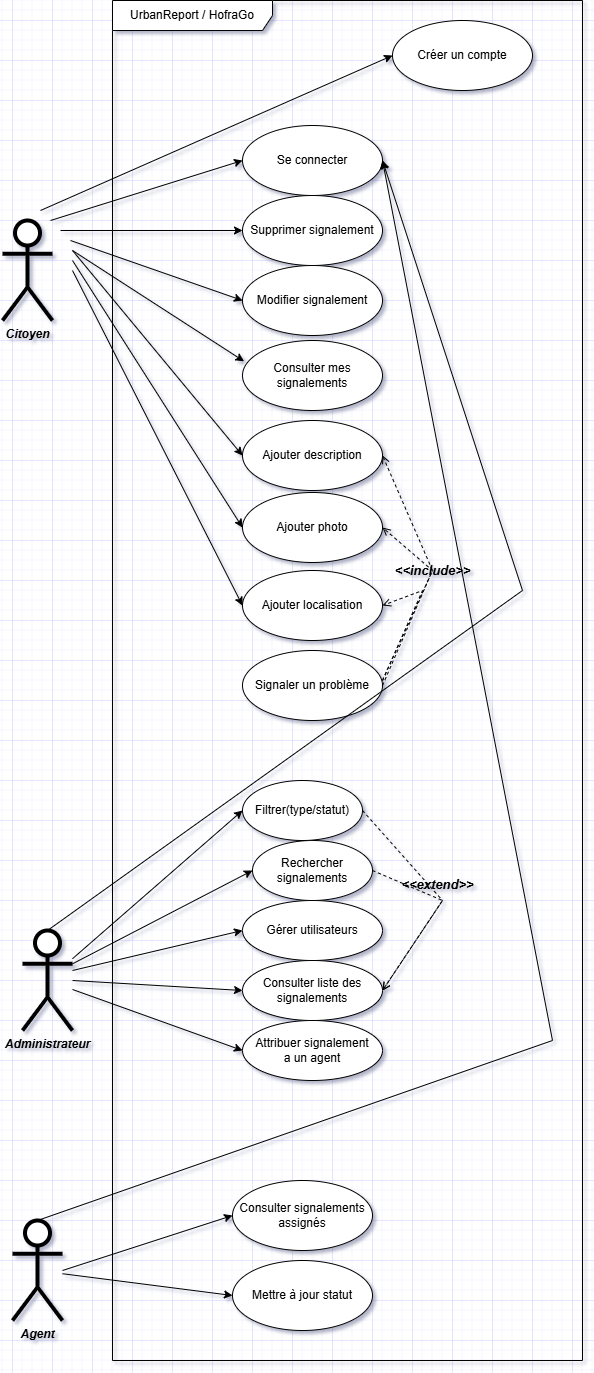

The diagram above was exported from draw.io. Its source (the exported page's mxGraphModel, read from the mxfile embedded in the PNG):
<mxGraphModel dx="2620" dy="1390" grid="1" gridSize="10" guides="1" tooltips="1" connect="1" arrows="1" fold="1" page="1" pageScale="1" pageWidth="1169" pageHeight="1654" math="0" shadow="0">
  <root>
    <mxCell id="0" />
    <mxCell id="1" parent="0" />
    <mxCell id="97g0PoPQp3QV2xHMOBJZ-1" parent="1" style="shape=umlFrame;whiteSpace=wrap;html=1;pointerEvents=0;width=160;height=30;" value="UrbanReport / HofraGo" vertex="1">
      <mxGeometry height="1360" width="470" x="140" y="300" as="geometry" />
    </mxCell>
    <mxCell id="97g0PoPQp3QV2xHMOBJZ-2" parent="1" style="ellipse;whiteSpace=wrap;html=1;" value="Mettre à jour statut" vertex="1">
      <mxGeometry height="70" width="140" x="260" y="1560" as="geometry" />
    </mxCell>
    <mxCell id="97g0PoPQp3QV2xHMOBJZ-3" parent="1" style="ellipse;whiteSpace=wrap;html=1;" value="Créer un compte" vertex="1">
      <mxGeometry height="70" width="140" x="420" y="320" as="geometry" />
    </mxCell>
    <mxCell id="97g0PoPQp3QV2xHMOBJZ-4" parent="1" style="ellipse;whiteSpace=wrap;html=1;" value="Ajouter description" vertex="1">
      <mxGeometry height="70" width="140" x="270" y="720" as="geometry" />
    </mxCell>
    <mxCell id="97g0PoPQp3QV2xHMOBJZ-5" parent="1" style="ellipse;whiteSpace=wrap;html=1;" value="Ajouter localisation" vertex="1">
      <mxGeometry height="70" width="140" x="270" y="870" as="geometry" />
    </mxCell>
    <mxCell id="97g0PoPQp3QV2xHMOBJZ-6" parent="1" style="ellipse;whiteSpace=wrap;html=1;" value="Consulter mes signalements" vertex="1">
      <mxGeometry height="70" width="140" x="270" y="640" as="geometry" />
    </mxCell>
    <mxCell id="97g0PoPQp3QV2xHMOBJZ-7" parent="1" style="ellipse;whiteSpace=wrap;html=1;" value="Modifier signalement" vertex="1">
      <mxGeometry height="70" width="140" x="270" y="565" as="geometry" />
    </mxCell>
    <mxCell id="97g0PoPQp3QV2xHMOBJZ-8" parent="1" style="ellipse;whiteSpace=wrap;html=1;" value="Supprimer signalement" vertex="1">
      <mxGeometry height="70" width="140" x="270" y="495" as="geometry" />
    </mxCell>
    <mxCell id="97g0PoPQp3QV2xHMOBJZ-9" parent="1" style="ellipse;whiteSpace=wrap;html=1;" value="Consulter liste des signalements" vertex="1">
      <mxGeometry height="60" width="140" x="270" y="1260" as="geometry" />
    </mxCell>
    <mxCell id="97g0PoPQp3QV2xHMOBJZ-10" parent="1" style="ellipse;whiteSpace=wrap;html=1;" value="Gérer utilisateurs" vertex="1">
      <mxGeometry height="60" width="140" x="270" y="1200" as="geometry" />
    </mxCell>
    <mxCell id="97g0PoPQp3QV2xHMOBJZ-11" parent="1" style="ellipse;whiteSpace=wrap;html=1;" value="Consulter signalements assignés" vertex="1">
      <mxGeometry height="70" width="140" x="260" y="1480" as="geometry" />
    </mxCell>
    <mxCell id="97g0PoPQp3QV2xHMOBJZ-12" parent="1" style="ellipse;whiteSpace=wrap;html=1;" value="Signaler un problème" vertex="1">
      <mxGeometry height="70" width="140" x="270" y="950" as="geometry" />
    </mxCell>
    <mxCell id="97g0PoPQp3QV2xHMOBJZ-13" parent="1" style="ellipse;whiteSpace=wrap;html=1;" value="Ajouter photo" vertex="1">
      <mxGeometry height="70" width="140" x="270" y="792" as="geometry" />
    </mxCell>
    <mxCell id="97g0PoPQp3QV2xHMOBJZ-14" parent="1" style="ellipse;whiteSpace=wrap;html=1;" value="Se connecter" vertex="1">
      <mxGeometry height="70" width="140" x="270" y="425" as="geometry" />
    </mxCell>
    <mxCell id="97g0PoPQp3QV2xHMOBJZ-15" parent="1" style="shape=umlActor;verticalLabelPosition=bottom;verticalAlign=top;html=1;strokeWidth=4;" value="&lt;i&gt;&lt;b&gt;Citoyen&lt;/b&gt;&lt;/i&gt;" vertex="1">
      <mxGeometry height="100" width="50" x="30" y="520" as="geometry" />
    </mxCell>
    <mxCell id="97g0PoPQp3QV2xHMOBJZ-16" parent="1" style="shape=umlActor;verticalLabelPosition=bottom;verticalAlign=top;html=1;strokeWidth=4;" value="&lt;i&gt;&lt;b&gt;Agent&lt;/b&gt;&lt;/i&gt;" vertex="1">
      <mxGeometry height="100" width="50" x="40" y="1520" as="geometry" />
    </mxCell>
    <mxCell id="97g0PoPQp3QV2xHMOBJZ-17" parent="1" style="shape=umlActor;verticalLabelPosition=bottom;verticalAlign=top;html=1;strokeWidth=4;" value="&lt;i&gt;&lt;b&gt;Administrateur&lt;/b&gt;&lt;/i&gt;" vertex="1">
      <mxGeometry height="100" width="50" x="50" y="1230" as="geometry" />
    </mxCell>
    <mxCell id="97g0PoPQp3QV2xHMOBJZ-23" edge="1" parent="1" style="endArrow=classic;html=1;rounded=0;entryX=0;entryY=0.5;entryDx=0;entryDy=0;" target="97g0PoPQp3QV2xHMOBJZ-3" value="">
      <mxGeometry height="50" relative="1" width="50" as="geometry">
        <mxPoint x="68" y="510" as="sourcePoint" />
        <mxPoint x="240" y="470" as="targetPoint" />
      </mxGeometry>
    </mxCell>
    <mxCell id="97g0PoPQp3QV2xHMOBJZ-24" edge="1" parent="1" style="endArrow=classic;html=1;rounded=0;entryX=0;entryY=0.5;entryDx=0;entryDy=0;" target="97g0PoPQp3QV2xHMOBJZ-14" value="">
      <mxGeometry height="50" relative="1" width="50" as="geometry">
        <mxPoint x="78" y="520" as="sourcePoint" />
        <mxPoint x="280" y="385" as="targetPoint" />
      </mxGeometry>
    </mxCell>
    <mxCell id="97g0PoPQp3QV2xHMOBJZ-25" edge="1" parent="1" style="endArrow=classic;html=1;rounded=0;entryX=0;entryY=0.5;entryDx=0;entryDy=0;" target="97g0PoPQp3QV2xHMOBJZ-8" value="">
      <mxGeometry height="50" relative="1" width="50" as="geometry">
        <mxPoint x="88" y="530" as="sourcePoint" />
        <mxPoint x="290" y="395" as="targetPoint" />
      </mxGeometry>
    </mxCell>
    <mxCell id="97g0PoPQp3QV2xHMOBJZ-26" edge="1" parent="1" style="endArrow=classic;html=1;rounded=0;entryX=0;entryY=0.5;entryDx=0;entryDy=0;" target="97g0PoPQp3QV2xHMOBJZ-7" value="">
      <mxGeometry height="50" relative="1" width="50" as="geometry">
        <mxPoint x="98" y="540" as="sourcePoint" />
        <mxPoint x="280" y="540" as="targetPoint" />
      </mxGeometry>
    </mxCell>
    <mxCell id="97g0PoPQp3QV2xHMOBJZ-27" edge="1" parent="1" style="endArrow=classic;html=1;rounded=0;entryX=0.011;entryY=0.297;entryDx=0;entryDy=0;entryPerimeter=0;" target="97g0PoPQp3QV2xHMOBJZ-6" value="">
      <mxGeometry height="50" relative="1" width="50" as="geometry">
        <mxPoint x="100" y="550" as="sourcePoint" />
        <mxPoint x="280" y="610" as="targetPoint" />
      </mxGeometry>
    </mxCell>
    <mxCell id="97g0PoPQp3QV2xHMOBJZ-28" edge="1" parent="1" style="endArrow=classic;html=1;rounded=0;entryX=0;entryY=0.5;entryDx=0;entryDy=0;" target="97g0PoPQp3QV2xHMOBJZ-4" value="">
      <mxGeometry height="50" relative="1" width="50" as="geometry">
        <mxPoint x="100" y="550" as="sourcePoint" />
        <mxPoint x="282" y="671" as="targetPoint" />
      </mxGeometry>
    </mxCell>
    <mxCell id="97g0PoPQp3QV2xHMOBJZ-29" edge="1" parent="1" style="endArrow=classic;html=1;rounded=0;entryX=0;entryY=0.5;entryDx=0;entryDy=0;" target="97g0PoPQp3QV2xHMOBJZ-13" value="">
      <mxGeometry height="50" relative="1" width="50" as="geometry">
        <mxPoint x="100" y="560" as="sourcePoint" />
        <mxPoint x="292" y="681" as="targetPoint" />
      </mxGeometry>
    </mxCell>
    <mxCell id="97g0PoPQp3QV2xHMOBJZ-30" edge="1" parent="1" style="endArrow=classic;html=1;rounded=0;entryX=0;entryY=0.5;entryDx=0;entryDy=0;" target="97g0PoPQp3QV2xHMOBJZ-5" value="">
      <mxGeometry height="50" relative="1" width="50" as="geometry">
        <mxPoint x="100" y="570" as="sourcePoint" />
        <mxPoint x="302" y="691" as="targetPoint" />
      </mxGeometry>
    </mxCell>
    <mxCell id="97g0PoPQp3QV2xHMOBJZ-31" edge="1" parent="1" source="97g0PoPQp3QV2xHMOBJZ-12" style="html=1;verticalAlign=bottom;labelBackgroundColor=none;endArrow=open;endFill=0;dashed=1;rounded=0;exitX=1;exitY=0.5;exitDx=0;exitDy=0;entryX=1;entryY=0.5;entryDx=0;entryDy=0;" target="97g0PoPQp3QV2xHMOBJZ-4" value="&lt;b&gt;&lt;i&gt;&lt;font style=&quot;font-size: 13px;&quot;&gt;&amp;lt;&amp;lt;include&amp;gt;&amp;gt;&lt;/font&gt;&lt;/i&gt;&lt;/b&gt;">
      <mxGeometry relative="1" width="160" x="-0.0731" y="-4" as="geometry">
        <mxPoint y="1" as="offset" />
        <Array as="points">
          <mxPoint x="460" y="870" />
        </Array>
        <mxPoint x="130" y="830" as="sourcePoint" />
        <mxPoint x="290" y="830" as="targetPoint" />
      </mxGeometry>
    </mxCell>
    <mxCell id="97g0PoPQp3QV2xHMOBJZ-32" edge="1" parent="1" style="html=1;verticalAlign=bottom;labelBackgroundColor=none;endArrow=open;endFill=0;dashed=1;rounded=0;entryX=1;entryY=0.5;entryDx=0;entryDy=0;" target="97g0PoPQp3QV2xHMOBJZ-13" value="">
      <mxGeometry relative="1" width="160" x="0.7774" y="-64" as="geometry">
        <mxPoint y="1" as="offset" />
        <Array as="points">
          <mxPoint x="460" y="870" />
        </Array>
        <mxPoint x="410" y="980" as="sourcePoint" />
        <mxPoint x="490" y="780" as="targetPoint" />
      </mxGeometry>
    </mxCell>
    <mxCell id="97g0PoPQp3QV2xHMOBJZ-35" edge="1" parent="1" style="html=1;verticalAlign=bottom;labelBackgroundColor=none;endArrow=open;endFill=0;dashed=1;rounded=0;entryX=1;entryY=0.5;entryDx=0;entryDy=0;" target="97g0PoPQp3QV2xHMOBJZ-5" value="">
      <mxGeometry relative="1" width="160" x="0.7774" y="-64" as="geometry">
        <mxPoint y="1" as="offset" />
        <Array as="points">
          <mxPoint x="450" y="890" />
        </Array>
        <mxPoint x="410" y="980" as="sourcePoint" />
        <mxPoint x="420" y="837" as="targetPoint" />
      </mxGeometry>
    </mxCell>
    <mxCell id="97g0PoPQp3QV2xHMOBJZ-37" parent="1" style="ellipse;whiteSpace=wrap;html=1;" value="Attribuer signalement&lt;br&gt;a un agent" vertex="1">
      <mxGeometry height="60" width="140" x="270" y="1320" as="geometry" />
    </mxCell>
    <mxCell id="97g0PoPQp3QV2xHMOBJZ-38" edge="1" parent="1" style="endArrow=classic;html=1;rounded=0;entryX=0;entryY=0.5;entryDx=0;entryDy=0;" target="97g0PoPQp3QV2xHMOBJZ-10" value="">
      <mxGeometry height="50" relative="1" width="50" as="geometry">
        <mxPoint x="100" y="1270" as="sourcePoint" />
        <mxPoint x="220" y="1170" as="targetPoint" />
      </mxGeometry>
    </mxCell>
    <mxCell id="97g0PoPQp3QV2xHMOBJZ-39" edge="1" parent="1" style="endArrow=classic;html=1;rounded=0;entryX=0;entryY=0.5;entryDx=0;entryDy=0;" target="97g0PoPQp3QV2xHMOBJZ-9" value="">
      <mxGeometry height="50" relative="1" width="50" as="geometry">
        <mxPoint x="100" y="1280" as="sourcePoint" />
        <mxPoint x="280" y="1110" as="targetPoint" />
      </mxGeometry>
    </mxCell>
    <mxCell id="97g0PoPQp3QV2xHMOBJZ-40" edge="1" parent="1" source="97g0PoPQp3QV2xHMOBJZ-17" style="endArrow=classic;html=1;rounded=0;entryX=0;entryY=0.5;entryDx=0;entryDy=0;" target="97g0PoPQp3QV2xHMOBJZ-37" value="">
      <mxGeometry height="50" relative="1" width="50" as="geometry">
        <mxPoint x="120" y="1150" as="sourcePoint" />
        <mxPoint x="290" y="1120" as="targetPoint" />
      </mxGeometry>
    </mxCell>
    <mxCell id="97g0PoPQp3QV2xHMOBJZ-41" parent="1" style="ellipse;whiteSpace=wrap;html=1;" value="Rechercher signalements" vertex="1">
      <mxGeometry height="60" width="120" x="280" y="1140" as="geometry" />
    </mxCell>
    <mxCell id="97g0PoPQp3QV2xHMOBJZ-42" parent="1" style="ellipse;whiteSpace=wrap;html=1;" value="Filtrer(type/statut)" vertex="1">
      <mxGeometry height="60" width="120" x="270" y="1080" as="geometry" />
    </mxCell>
    <mxCell id="97g0PoPQp3QV2xHMOBJZ-45" edge="1" parent="1" source="97g0PoPQp3QV2xHMOBJZ-17" style="endArrow=classic;html=1;rounded=0;entryX=0;entryY=0.5;entryDx=0;entryDy=0;exitX=1;exitY=0.3333333333333333;exitDx=0;exitDy=0;exitPerimeter=0;" target="97g0PoPQp3QV2xHMOBJZ-41" value="">
      <mxGeometry height="50" relative="1" width="50" as="geometry">
        <mxPoint x="170" y="1150" as="sourcePoint" />
        <mxPoint x="220" y="1100" as="targetPoint" />
      </mxGeometry>
    </mxCell>
    <mxCell id="97g0PoPQp3QV2xHMOBJZ-46" edge="1" parent="1" source="97g0PoPQp3QV2xHMOBJZ-17" style="endArrow=classic;html=1;rounded=0;entryX=0;entryY=0.5;entryDx=0;entryDy=0;" target="97g0PoPQp3QV2xHMOBJZ-42" value="">
      <mxGeometry height="50" relative="1" width="50" as="geometry">
        <mxPoint x="110" y="1273" as="sourcePoint" />
        <mxPoint x="290" y="1180" as="targetPoint" />
      </mxGeometry>
    </mxCell>
    <mxCell id="97g0PoPQp3QV2xHMOBJZ-47" edge="1" parent="1" source="97g0PoPQp3QV2xHMOBJZ-42" style="html=1;verticalAlign=bottom;labelBackgroundColor=none;endArrow=open;endFill=0;dashed=1;rounded=0;entryX=1;entryY=0.5;entryDx=0;entryDy=0;exitX=1;exitY=0.5;exitDx=0;exitDy=0;" target="97g0PoPQp3QV2xHMOBJZ-9" value="&lt;i&gt;&lt;b&gt;&lt;font style=&quot;font-size: 13px;&quot;&gt;&amp;lt;&amp;lt;extend&amp;gt;&amp;gt;&lt;/font&gt;&lt;/b&gt;&lt;/i&gt;">
      <mxGeometry relative="1" width="160" as="geometry">
        <Array as="points">
          <mxPoint x="470" y="1200" />
        </Array>
        <mxPoint x="120" y="1100" as="sourcePoint" />
        <mxPoint x="280" y="1100" as="targetPoint" />
      </mxGeometry>
    </mxCell>
    <mxCell id="97g0PoPQp3QV2xHMOBJZ-48" edge="1" parent="1" source="97g0PoPQp3QV2xHMOBJZ-41" style="html=1;verticalAlign=bottom;labelBackgroundColor=none;endArrow=open;endFill=0;dashed=1;rounded=0;exitX=1;exitY=0.5;exitDx=0;exitDy=0;" value="">
      <mxGeometry relative="1" width="160" x="0.5" y="240" as="geometry">
        <mxPoint as="offset" />
        <Array as="points">
          <mxPoint x="470" y="1200" />
        </Array>
        <mxPoint x="120" y="1100" as="sourcePoint" />
        <mxPoint x="410" y="1290" as="targetPoint" />
      </mxGeometry>
    </mxCell>
    <mxCell id="97g0PoPQp3QV2xHMOBJZ-49" edge="1" parent="1" source="97g0PoPQp3QV2xHMOBJZ-17" style="endArrow=classic;html=1;rounded=0;exitX=0.5;exitY=0;exitDx=0;exitDy=0;exitPerimeter=0;entryX=1;entryY=0.5;entryDx=0;entryDy=0;" target="97g0PoPQp3QV2xHMOBJZ-14" value="">
      <mxGeometry height="50" relative="1" width="50" as="geometry">
        <Array as="points">
          <mxPoint x="550" y="890" />
        </Array>
        <mxPoint x="170" y="1240" as="sourcePoint" />
        <mxPoint x="220" y="1190" as="targetPoint" />
      </mxGeometry>
    </mxCell>
    <mxCell id="97g0PoPQp3QV2xHMOBJZ-50" edge="1" parent="1" source="97g0PoPQp3QV2xHMOBJZ-16" style="endArrow=classic;html=1;rounded=0;exitX=0.5;exitY=0;exitDx=0;exitDy=0;exitPerimeter=0;entryX=1;entryY=0.5;entryDx=0;entryDy=0;" target="97g0PoPQp3QV2xHMOBJZ-14" value="">
      <mxGeometry height="50" relative="1" width="50" as="geometry">
        <Array as="points">
          <mxPoint x="580" y="1340" />
        </Array>
        <mxPoint x="170" y="1460" as="sourcePoint" />
        <mxPoint x="220" y="1410" as="targetPoint" />
      </mxGeometry>
    </mxCell>
    <mxCell id="97g0PoPQp3QV2xHMOBJZ-51" edge="1" parent="1" style="endArrow=classic;html=1;rounded=0;entryX=0;entryY=0.5;entryDx=0;entryDy=0;" target="97g0PoPQp3QV2xHMOBJZ-11" value="">
      <mxGeometry height="50" relative="1" width="50" as="geometry">
        <mxPoint x="90" y="1570" as="sourcePoint" />
        <mxPoint x="360" y="1590" as="targetPoint" />
      </mxGeometry>
    </mxCell>
    <mxCell id="97g0PoPQp3QV2xHMOBJZ-52" edge="1" parent="1" source="97g0PoPQp3QV2xHMOBJZ-16" style="endArrow=classic;html=1;rounded=0;entryX=0;entryY=0.5;entryDx=0;entryDy=0;" target="97g0PoPQp3QV2xHMOBJZ-2" value="">
      <mxGeometry height="50" relative="1" width="50" as="geometry">
        <mxPoint x="320" y="1650" as="sourcePoint" />
        <mxPoint x="370" y="1600" as="targetPoint" />
      </mxGeometry>
    </mxCell>
  </root>
</mxGraphModel>